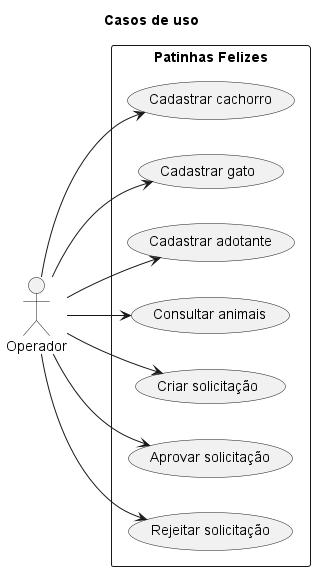

The diagram above was rendered by PlantUML. Its source (embedded in the PNG):
@startuml
title Casos de uso
left to right direction

actor "Operador" as Op

rectangle "Patinhas Felizes" {
  usecase "Cadastrar cachorro" as UC1
  usecase "Cadastrar gato" as UC2
  usecase "Cadastrar adotante" as UC3
  usecase "Consultar animais" as UC4
  usecase "Criar solicitação" as UC5
  usecase "Aprovar solicitação" as UC6
  usecase "Rejeitar solicitação" as UC7
}

Op --> UC1
Op --> UC2
Op --> UC3
Op --> UC4
Op --> UC5
Op --> UC6
Op --> UC7
@enduml